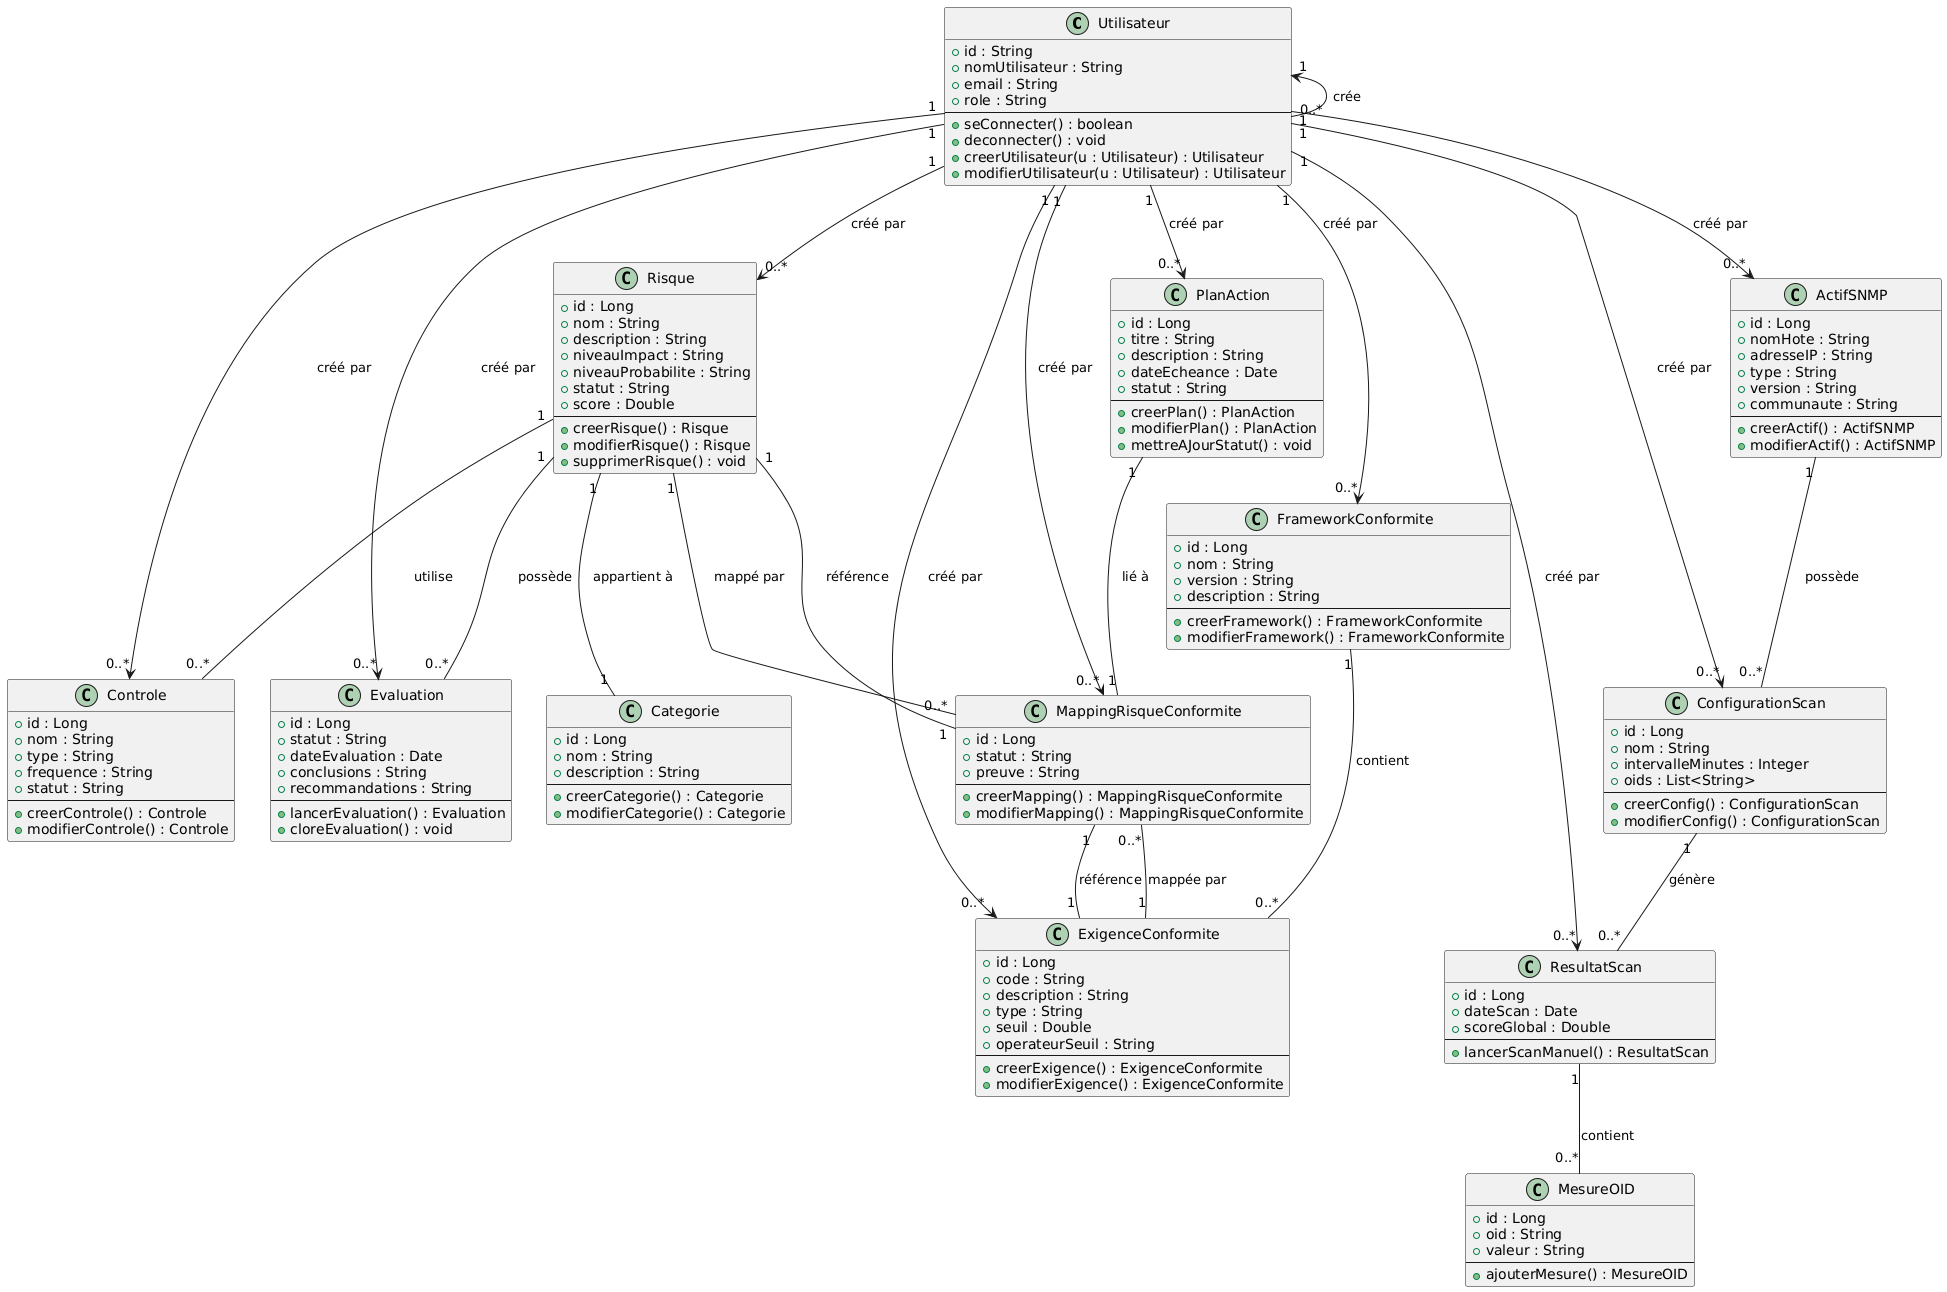

The diagram above was rendered by PlantUML. Its source (embedded in the PNG):
@startuml
' === Entités ===
class Utilisateur {
  + id : String
  + nomUtilisateur : String
  + email : String
  + role : String
  --
  + seConnecter() : boolean
  + deconnecter() : void
  + creerUtilisateur(u : Utilisateur) : Utilisateur
  + modifierUtilisateur(u : Utilisateur) : Utilisateur
}

class Categorie {
  + id : Long
  + nom : String
  + description : String
  --
  + creerCategorie() : Categorie
  + modifierCategorie() : Categorie
}

class Risque {
  + id : Long
  + nom : String
  + description : String
  + niveauImpact : String
  + niveauProbabilite : String
  + statut : String
  + score : Double
  --
  + creerRisque() : Risque
  + modifierRisque() : Risque
  + supprimerRisque() : void
}

class Controle {
  + id : Long
  + nom : String
  + type : String
  + frequence : String
  + statut : String
  --
  + creerControle() : Controle
  + modifierControle() : Controle
}

class Evaluation {
  + id : Long
  + statut : String
  + dateEvaluation : Date
  + conclusions : String
  + recommandations : String
  --
  + lancerEvaluation() : Evaluation
  + cloreEvaluation() : void
}

class FrameworkConformite {
  + id : Long
  + nom : String
  + version : String
  + description : String
  --
  + creerFramework() : FrameworkConformite
  + modifierFramework() : FrameworkConformite
}

class ExigenceConformite {
  + id : Long
  + code : String
  + description : String
  + type : String
  + seuil : Double
  + operateurSeuil : String
  --
  + creerExigence() : ExigenceConformite
  + modifierExigence() : ExigenceConformite
}

class MappingRisqueConformite {
  + id : Long
  + statut : String
  + preuve : String
  --
  + creerMapping() : MappingRisqueConformite
  + modifierMapping() : MappingRisqueConformite
}

class PlanAction {
  + id : Long
  + titre : String
  + description : String
  + dateEcheance : Date
  + statut : String
  --
  + creerPlan() : PlanAction
  + modifierPlan() : PlanAction
  + mettreAJourStatut() : void
}

class ActifSNMP {
  + id : Long
  + nomHote : String
  + adresseIP : String
  + type : String
  + version : String
  + communaute : String
  --
  + creerActif() : ActifSNMP
  + modifierActif() : ActifSNMP
}

class ConfigurationScan {
  + id : Long
  + nom : String
  + intervalleMinutes : Integer
  + oids : List<String>
  --
  + creerConfig() : ConfigurationScan
  + modifierConfig() : ConfigurationScan
}

class ResultatScan {
  + id : Long
  + dateScan : Date
  + scoreGlobal : Double
  --
  + lancerScanManuel() : ResultatScan
}

class MesureOID {
  + id : Long
  + oid : String
  + valeur : String
  --
  + ajouterMesure() : MesureOID
}

' === Associations avec cardinalités et libellés français ===
Utilisateur "1" --> "0..*" Risque                    : créé par
Utilisateur "1" --> "0..*" Controle                  : créé par
Utilisateur "1" --> "0..*" Evaluation                : créé par
Utilisateur "1" --> "0..*" FrameworkConformite       : créé par
Utilisateur "1" --> "0..*" ExigenceConformite        : créé par
Utilisateur "1" --> "0..*" MappingRisqueConformite   : créé par
Utilisateur "1" --> "0..*" PlanAction                : créé par
Utilisateur "1" --> "0..*" ActifSNMP                 : créé par
Utilisateur "1" --> "0..*" ConfigurationScan         : créé par
Utilisateur "1" --> "0..*" ResultatScan              : créé par

' Auto-relation sur Utilisateur
Utilisateur "1" <-- "0..*" Utilisateur                : crée

Risque "1" -- "1" Categorie                          : appartient à
Risque "1" -- "0..*" Evaluation                       : possède
Risque "1" -- "0..*" Controle                         : utilise
Risque "1" -- "0..*" MappingRisqueConformite          : mappé par

MappingRisqueConformite "1" -- "1" ExigenceConformite  : référence
MappingRisqueConformite "1" -- "1" Risque               : référence

FrameworkConformite "1" -- "0..*" ExigenceConformite    : contient
ExigenceConformite "1" -- "0..*" MappingRisqueConformite: mappée par

PlanAction "1" -- "1" MappingRisqueConformite         : lié à

ActifSNMP "1" -- "0..*" ConfigurationScan             : possède
ConfigurationScan "1" -- "0..*" ResultatScan          : génère
ResultatScan "1" -- "0..*" MesureOID                   : contient
@enduml